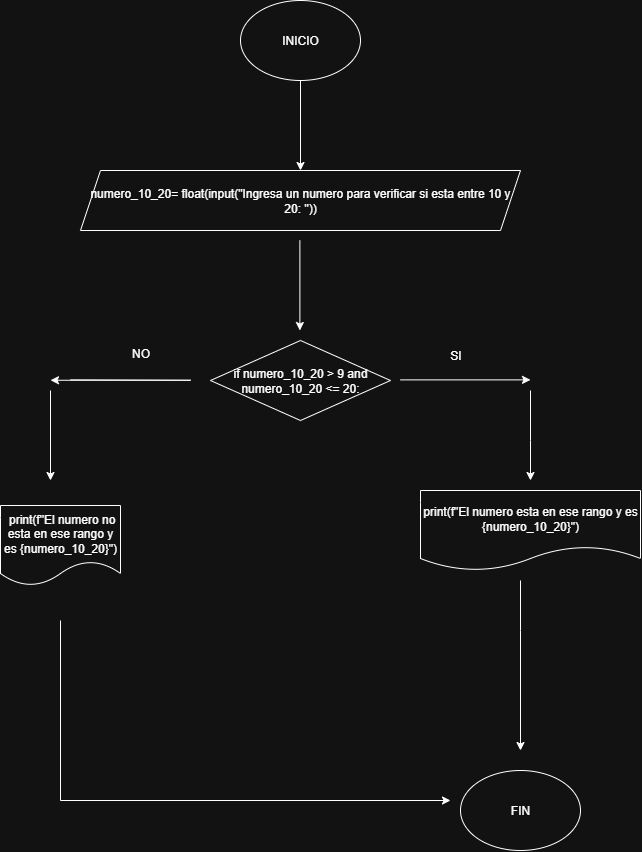

The diagram above was exported from draw.io. Its source (the exported page's mxGraphModel, read from the mxfile embedded in the PNG):
<mxGraphModel dx="1246" dy="730" grid="1" gridSize="10" guides="1" tooltips="1" connect="1" arrows="1" fold="1" page="1" pageScale="1" pageWidth="827" pageHeight="1169" math="0" shadow="0">
  <root>
    <mxCell id="0" />
    <mxCell id="1" parent="0" />
    <mxCell id="Yw_xNUoG3eBQ64Bg3pkV-1" value="INICIO" style="ellipse;whiteSpace=wrap;html=1;" parent="1" vertex="1">
      <mxGeometry x="330" y="80" width="120" height="80" as="geometry" />
    </mxCell>
    <mxCell id="Yw_xNUoG3eBQ64Bg3pkV-2" value="" style="endArrow=classic;html=1;rounded=0;exitX=0.5;exitY=1;exitDx=0;exitDy=0;" parent="1" source="Yw_xNUoG3eBQ64Bg3pkV-1" edge="1">
      <mxGeometry width="50" height="50" relative="1" as="geometry">
        <mxPoint x="390" y="290" as="sourcePoint" />
        <mxPoint x="390" y="250" as="targetPoint" />
      </mxGeometry>
    </mxCell>
    <mxCell id="fhSH-lmVkXbhdySJFJZm-1" value="if numero_10_20 &amp;gt; 9 and numero_10_20 &amp;lt;= 20:" style="rhombus;whiteSpace=wrap;html=1;" parent="1" vertex="1">
      <mxGeometry x="300" y="420" width="180" height="80" as="geometry" />
    </mxCell>
    <mxCell id="fhSH-lmVkXbhdySJFJZm-3" style="edgeStyle=orthogonalEdgeStyle;rounded=0;orthogonalLoop=1;jettySize=auto;html=1;" parent="1" source="fhSH-lmVkXbhdySJFJZm-2" edge="1">
      <mxGeometry relative="1" as="geometry">
        <mxPoint x="310" y="280" as="targetPoint" />
        <Array as="points">
          <mxPoint x="340" y="270" />
          <mxPoint x="340" y="270" />
        </Array>
      </mxGeometry>
    </mxCell>
    <mxCell id="fhSH-lmVkXbhdySJFJZm-2" value="&lt;div&gt;numero_10_20= float(input(&quot;Ingresa un numero para verificar si esta entre 10 y 20: &quot;))&lt;/div&gt;" style="shape=parallelogram;perimeter=parallelogramPerimeter;whiteSpace=wrap;html=1;fixedSize=1;" parent="1" vertex="1">
      <mxGeometry x="170" y="250" width="440" height="60" as="geometry" />
    </mxCell>
    <mxCell id="fhSH-lmVkXbhdySJFJZm-4" value="" style="endArrow=classic;html=1;rounded=0;exitX=0.5;exitY=1;exitDx=0;exitDy=0;" parent="1" edge="1">
      <mxGeometry width="50" height="50" relative="1" as="geometry">
        <mxPoint x="389.38" y="320" as="sourcePoint" />
        <mxPoint x="389.38" y="410" as="targetPoint" />
      </mxGeometry>
    </mxCell>
    <mxCell id="fhSH-lmVkXbhdySJFJZm-5" value="" style="endArrow=classic;html=1;rounded=0;exitX=0.5;exitY=1;exitDx=0;exitDy=0;" parent="1" edge="1">
      <mxGeometry width="50" height="50" relative="1" as="geometry">
        <mxPoint x="490" y="459.38" as="sourcePoint" />
        <mxPoint x="620" y="459.38" as="targetPoint" />
      </mxGeometry>
    </mxCell>
    <mxCell id="fhSH-lmVkXbhdySJFJZm-6" value="SI" style="text;html=1;align=center;verticalAlign=middle;resizable=0;points=[];autosize=1;strokeColor=none;fillColor=none;" parent="1" vertex="1">
      <mxGeometry x="530" y="420" width="30" height="30" as="geometry" />
    </mxCell>
    <mxCell id="fhSH-lmVkXbhdySJFJZm-7" value="" style="endArrow=classic;html=1;rounded=0;" parent="1" edge="1">
      <mxGeometry width="50" height="50" relative="1" as="geometry">
        <mxPoint x="160" y="459.37" as="sourcePoint" />
        <mxPoint x="140" y="459.75" as="targetPoint" />
        <Array as="points">
          <mxPoint x="280" y="459.75" />
        </Array>
      </mxGeometry>
    </mxCell>
    <mxCell id="fhSH-lmVkXbhdySJFJZm-8" value="NO" style="text;html=1;align=center;verticalAlign=middle;resizable=0;points=[];autosize=1;strokeColor=none;fillColor=none;" parent="1" vertex="1">
      <mxGeometry x="210" y="418" width="40" height="30" as="geometry" />
    </mxCell>
    <mxCell id="fhSH-lmVkXbhdySJFJZm-9" value="" style="endArrow=classic;html=1;rounded=0;exitX=0.5;exitY=1;exitDx=0;exitDy=0;" parent="1" edge="1">
      <mxGeometry width="50" height="50" relative="1" as="geometry">
        <mxPoint x="140" y="470" as="sourcePoint" />
        <mxPoint x="140" y="560" as="targetPoint" />
      </mxGeometry>
    </mxCell>
    <mxCell id="fhSH-lmVkXbhdySJFJZm-10" value="" style="endArrow=classic;html=1;rounded=0;exitX=0.5;exitY=1;exitDx=0;exitDy=0;" parent="1" edge="1">
      <mxGeometry width="50" height="50" relative="1" as="geometry">
        <mxPoint x="620" y="470" as="sourcePoint" />
        <mxPoint x="620" y="560" as="targetPoint" />
        <Array as="points">
          <mxPoint x="620" y="520" />
        </Array>
      </mxGeometry>
    </mxCell>
    <mxCell id="fhSH-lmVkXbhdySJFJZm-11" value="print(f&quot;El numero esta en ese rango y es {numero_10_20}&quot;)" style="shape=document;whiteSpace=wrap;html=1;boundedLbl=1;" parent="1" vertex="1">
      <mxGeometry x="510" y="570" width="220" height="80" as="geometry" />
    </mxCell>
    <mxCell id="fhSH-lmVkXbhdySJFJZm-22" value="&amp;nbsp;print(f&quot;El numero no esta en ese rango y es {numero_10_20}&quot;)" style="shape=document;whiteSpace=wrap;html=1;boundedLbl=1;" parent="1" vertex="1">
      <mxGeometry x="90" y="585" width="120" height="80" as="geometry" />
    </mxCell>
    <mxCell id="fhSH-lmVkXbhdySJFJZm-23" value="FIN" style="ellipse;whiteSpace=wrap;html=1;" parent="1" vertex="1">
      <mxGeometry x="550" y="850" width="120" height="80" as="geometry" />
    </mxCell>
    <mxCell id="fhSH-lmVkXbhdySJFJZm-24" value="" style="endArrow=classic;html=1;rounded=0;exitX=0.5;exitY=1;exitDx=0;exitDy=0;" parent="1" edge="1">
      <mxGeometry width="50" height="50" relative="1" as="geometry">
        <mxPoint x="610" y="660" as="sourcePoint" />
        <mxPoint x="610" y="830" as="targetPoint" />
        <Array as="points">
          <mxPoint x="610" y="710" />
        </Array>
      </mxGeometry>
    </mxCell>
    <mxCell id="Hv2R-oCZ1lQS8E_1_HCF-1" value="" style="endArrow=classic;html=1;rounded=0;exitX=0.5;exitY=1;exitDx=0;exitDy=0;" edge="1" parent="1">
      <mxGeometry width="50" height="50" relative="1" as="geometry">
        <mxPoint x="150" y="700" as="sourcePoint" />
        <mxPoint x="540" y="880" as="targetPoint" />
        <Array as="points">
          <mxPoint x="150" y="880" />
        </Array>
      </mxGeometry>
    </mxCell>
  </root>
</mxGraphModel>